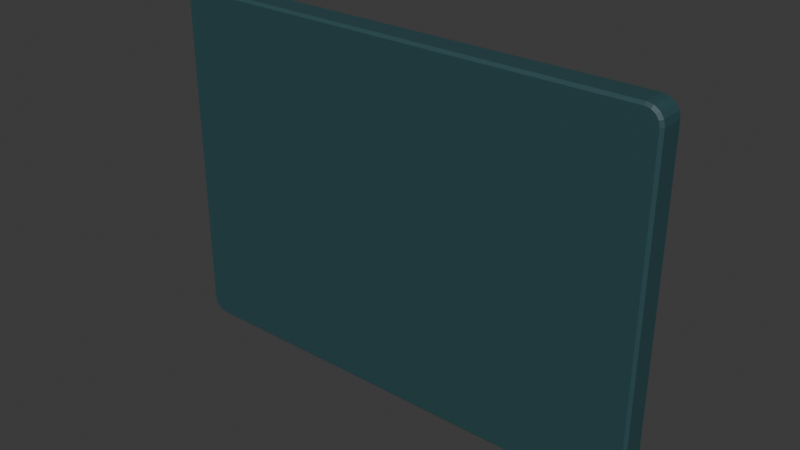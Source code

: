 # Source: d03_community_graphics_02.blend  (saved by Blender 5.2.45; exported with 4.5.12 LTS)
import bpy
from mathutils import Matrix  # noqa: F401  (used for matrix-valued properties, if any)

bpy.ops.wm.read_factory_settings(use_empty=True)
scene = bpy.context.scene
scene.name = 'Scene'

# ---- collections
col_collection = bpy.data.collections.new('Collection'); scene.collection.children.link(col_collection)
col_export_d03_community_graphics_02 = bpy.data.collections.new('export_d03_community_graphics_02'); scene.collection.children.link(col_export_d03_community_graphics_02)

# ---- images (referenced by path relative to the original .blend; pixels are not part of the script)
import os
ASSET_DIR = os.environ.get("B2B_ASSET_DIR", "")  # directory of the original .blend (textures are referenced by path, not embedded)
HERE = os.path.dirname(os.path.abspath(__file__))  # packed textures are extracted next to this script under _unpacked/

def load_image(name, relpath, width, height, colorspace="sRGB"):
    """Load a texture the original file referenced (path relative to the .blend, or extracted next to this script)."""
    p = next((c for c in (os.path.join(HERE, relpath), os.path.join(ASSET_DIR, relpath)) if relpath and os.path.exists(c)), "")
    if p:
        img = bpy.data.images.load(p, check_existing=True)
        img.name = name
    else:  # same state as the original file: an image datablock whose file is absent (Cycles renders it pink)
        img = bpy.data.images.new(name, width, height)
        img.source = "FILE"
        img.filepath = "//" + (relpath or name)
    img.colorspace_settings.name = colorspace
    return img
img_entrance_01_albedo_png = load_image('entrance_01_albedo.png', 'entrance_01_albedo.png', 1024, 1024, 'sRGB')

# ---- materials (node trees are filled in below, after node groups)
mat_entrance_number_face = bpy.data.materials.new('entrance_number_face')
mat_entrance_number_face.use_backface_culling = True
mat_entrance_number_face.diffuse_color = (0.09759, 0.2051, 0.2016, 1.0)
mat_entrance_plaque_edge = bpy.data.materials.new('entrance_plaque_edge')
mat_entrance_plaque_edge.use_backface_culling = True
mat_entrance_plaque_edge.diffuse_color = (0.02217, 0.07036, 0.08022, 1.0)

# ---- material node trees
mat_entrance_number_face.use_nodes = True; mat_entrance_number_face.node_tree.nodes.clear()
_N = mat_entrance_number_face.node_tree.nodes; _L = mat_entrance_number_face.node_tree.links
n0 = _N.new('ShaderNodeBsdfPrincipled'); n0.name = 'Principled BSDF'; n0.location = (-200, 100)
n0.inputs[2].default_value = 0.84
n0.inputs[10].default_value = 0.005
n1 = _N.new('ShaderNodeOutputMaterial'); n1.name = 'Material Output'; n1.location = (200, 100)
n2 = _N.new('ShaderNodeTexImage'); n2.name = 'CommittedAlbedo'; n2.location = (0, 0)
n2.image = img_entrance_01_albedo_png
n2.extension = 'EXTEND'
_L.new(n0.outputs[0], n1.inputs[0])
_L.new(n2.outputs[0], n0.inputs[0])
n1.is_active_output = True
mat_entrance_plaque_edge.use_nodes = True; mat_entrance_plaque_edge.node_tree.nodes.clear()
_N = mat_entrance_plaque_edge.node_tree.nodes; _L = mat_entrance_plaque_edge.node_tree.links
n0 = _N.new('ShaderNodeBsdfPrincipled'); n0.name = 'Principled BSDF'; n0.location = (-200, 100)
n0.inputs[0].default_value = (0.02217, 0.07036, 0.08022, 1.0)
n0.inputs[2].default_value = 0.6
n0.inputs[10].default_value = 0.005
n1 = _N.new('ShaderNodeOutputMaterial'); n1.name = 'Material Output'; n1.location = (200, 100)
_L.new(n0.outputs[0], n1.inputs[0])
n1.is_active_output = True

# ---- world
world_world = bpy.data.worlds.new('World'); scene.world = world_world
world_world.use_nodes = True; world_world.node_tree.nodes.clear()
_N = world_world.node_tree.nodes; _L = world_world.node_tree.links
n0 = _N.new('ShaderNodeOutputWorld'); n0.name = 'World Output'; n0.location = (200, 100)
n1 = _N.new('ShaderNodeBackground'); n1.name = 'Background'; n1.location = (-200, 100)
n1.inputs[0].default_value = (0.05088, 0.05088, 0.05088, 1.0)
_L.new(n1.outputs[0], n0.inputs[0])
n0.is_active_output = True
world_world.color = (0.05088, 0.05088, 0.05088)
world_world.sun_shadow_jitter_overblur = 0.0

# ---- meshes
me_cube_001 = bpy.data.meshes.new('Cube.001')
me_cube_001.from_pydata([(-0.5, -0.5, -0.5), (-0.5, -0.5, 0.5), (-0.5, 0.5, -0.5), (-0.5, 0.5, 0.5), (0.5, -0.5, -0.5), (0.5, -0.5, 0.5), (0.5, 0.5, -0.5), (0.5, 0.5, 0.5)], [], [(0, 1, 3, 2), (2, 3, 7, 6), (6, 7, 5, 4), (4, 5, 1, 0), (2, 6, 4, 0), (7, 3, 1, 5)])
_uv = me_cube_001.uv_layers.new(name='UVMap')
_uv.uv.foreach_set('vector', [0.375, 0.0, 0.625, 0.0, 0.625, 0.25, 0.375, 0.25, 0.375, 0.25, 0.625, 0.25, 0.625, 0.5, 0.375, 0.5, 0.375, 0.5, 0.625, 0.5, 0.625, 0.75, 0.375, 0.75, 0.375, 0.75, 0.625, 0.75, 0.625, 1.0, 0.375, 1.0, 0.125, 0.5, 0.375, 0.5, 0.375, 0.75, 0.125, 0.75, 0.625, 0.5, 0.875, 0.5, 0.875, 0.75, 0.625, 0.75])
me_cube_001.update()
me_d03communitygraphics02_geometry = bpy.data.meshes.new('D03CommunityGraphics02_Geometry')
me_d03communitygraphics02_geometry.from_pydata([(0.277, 0.0, 0.182), (0.2759, 0.0, 0.1877), (0.2726, 0.0, 0.1926), (0.2677, 0.0, 0.1959), (0.262, 0.0, 0.197), (-0.262, 0.0, 0.197), (-0.2677, 0.0, 0.1959), (-0.2726, 0.0, 0.1926), (-0.2759, 0.0, 0.1877), (-0.277, 0.0, 0.182), (-0.277, 0.0, -0.182), (-0.2759, 0.0, -0.1877), (-0.2726, 0.0, -0.1926), (-0.2677, 0.0, -0.1959), (-0.262, 0.0, -0.197), (0.262, 0.0, -0.197), (0.2677, 0.0, -0.1959), (0.2726, 0.0, -0.1926), (0.2759, 0.0, -0.1877), (0.277, 0.0, -0.182), (0.28, 0.003, 0.182), (0.2786, 0.003, 0.1889), (0.2747, 0.003, 0.1947), (0.2689, 0.003, 0.1986), (0.262, 0.003, 0.2), (-0.262, 0.003, 0.2), (-0.2689, 0.003, 0.1986), (-0.2747, 0.003, 0.1947), (-0.2786, 0.003, 0.1889), (-0.28, 0.003, 0.182), (-0.28, 0.003, -0.182), (-0.2786, 0.003, -0.1889), (-0.2747, 0.003, -0.1947), (-0.2689, 0.003, -0.1986), (-0.262, 0.003, -0.2), (0.262, 0.003, -0.2), (0.2689, 0.003, -0.1986), (0.2747, 0.003, -0.1947), (0.2786, 0.003, -0.1889), (0.28, 0.003, -0.182), (0.28, 0.029, 0.182), (0.2786, 0.029, 0.1889), (0.2747, 0.029, 0.1947), (0.2689, 0.029, 0.1986), (0.262, 0.029, 0.2), (-0.262, 0.029, 0.2), (-0.2689, 0.029, 0.1986), (-0.2747, 0.029, 0.1947), (-0.2786, 0.029, 0.1889), (-0.28, 0.029, 0.182), (-0.28, 0.029, -0.182), (-0.2786, 0.029, -0.1889), (-0.2747, 0.029, -0.1947), (-0.2689, 0.029, -0.1986), (-0.262, 0.029, -0.2), (0.262, 0.029, -0.2), (0.2689, 0.029, -0.1986), (0.2747, 0.029, -0.1947), (0.2786, 0.029, -0.1889), (0.28, 0.029, -0.182), (0.277, 0.032, 0.182), (0.2759, 0.032, 0.1877), (0.2726, 0.032, 0.1926), (0.2677, 0.032, 0.1959), (0.262, 0.032, 0.197), (-0.262, 0.032, 0.197), (-0.2677, 0.032, 0.1959), (-0.2726, 0.032, 0.1926), (-0.2759, 0.032, 0.1877), (-0.277, 0.032, 0.182), (-0.277, 0.032, -0.182), (-0.2759, 0.032, -0.1877), (-0.2726, 0.032, -0.1926), (-0.2677, 0.032, -0.1959), (-0.262, 0.032, -0.197), (0.262, 0.032, -0.197), (0.2677, 0.032, -0.1959), (0.2726, 0.032, -0.1926), (0.2759, 0.032, -0.1877), (0.277, 0.032, -0.182)], [], [(0, 1, 2, 3, 4, 5, 6, 7, 8, 9, 10, 11, 12, 13, 14, 15, 16, 17, 18, 19), (0, 20, 21, 1), (1, 21, 22, 2), (2, 22, 23, 3), (3, 23, 24, 4), (4, 24, 25, 5), (5, 25, 26, 6), (6, 26, 27, 7), (7, 27, 28, 8), (8, 28, 29, 9), (9, 29, 30, 10), (10, 30, 31, 11), (11, 31, 32, 12), (12, 32, 33, 13), (13, 33, 34, 14), (14, 34, 35, 15), (15, 35, 36, 16), (16, 36, 37, 17), (17, 37, 38, 18), (18, 38, 39, 19), (19, 39, 20, 0), (20, 40, 41, 21), (21, 41, 42, 22), (22, 42, 43, 23), (23, 43, 44, 24), (24, 44, 45, 25), (25, 45, 46, 26), (26, 46, 47, 27), (27, 47, 48, 28), (28, 48, 49, 29), (29, 49, 50, 30), (30, 50, 51, 31), (31, 51, 52, 32), (32, 52, 53, 33), (33, 53, 54, 34), (34, 54, 55, 35), (35, 55, 56, 36), (36, 56, 57, 37), (37, 57, 58, 38), (38, 58, 59, 39), (39, 59, 40, 20), (40, 60, 61, 41), (41, 61, 62, 42), (42, 62, 63, 43), (43, 63, 64, 44), (44, 64, 65, 45), (45, 65, 66, 46), (46, 66, 67, 47), (47, 67, 68, 48), (48, 68, 69, 49), (49, 69, 70, 50), (50, 70, 71, 51), (51, 71, 72, 52), (52, 72, 73, 53), (53, 73, 74, 54), (54, 74, 75, 55), (55, 75, 76, 56), (56, 76, 77, 57), (57, 77, 78, 58), (58, 78, 79, 59), (59, 79, 60, 40), (79, 78, 77, 76, 75, 74, 73, 72, 71, 70, 69, 68, 67, 66, 65, 64, 63, 62, 61, 60)])
me_d03communitygraphics02_geometry.polygons.foreach_set('material_index', [1, 1, 1, 1, 1, 1, 1, 1, 1, 1, 1, 1, 1, 1, 1, 1, 1, 1, 1, 1, 1, 1, 1, 1, 1, 1, 1, 1, 1, 1, 1, 1, 1, 1, 1, 1, 1, 1, 1, 1, 1, 1, 1, 1, 1, 1, 1, 1, 1, 1, 1, 1, 1, 1, 1, 1, 1, 1, 1, 1, 1, 0])
_uv = me_d03communitygraphics02_geometry.uv_layers.new(name='UVMap')
_uv.uv.foreach_set('vector', [0.005357, 0.955, 0.007396, 0.9694, 0.0132, 0.9815, 0.02189, 0.9896, 0.03214, 0.9925, 0.9679, 0.9925, 0.9781, 0.9896, 0.9868, 0.9815, 0.9926, 0.9694, 0.9946, 0.955, 0.9946, 0.045, 0.9926, 0.03065, 0.9868, 0.01848, 0.9781, 0.01035, 0.9679, 0.0075, 0.03214, 0.0075, 0.02189, 0.01035, 0.0132, 0.01848, 0.007396, 0.03065, 0.005357, 0.045, 0.005357, 0.955, -2.129e-09, 0.955, 0.002447, 0.9722, 0.007396, 0.9694, 0.007396, 0.9694, 0.002447, 0.9722, 0.009414, 0.9868, 0.0132, 0.9815, 0.0132, 0.9815, 0.009414, 0.9868, 0.01984, 0.9966, 0.02189, 0.9896, 0.02189, 0.9896, 0.01984, 0.9966, 0.03214, 1.0, 0.03214, 0.9925, 0.03214, 0.9925, 0.03214, 1.0, 0.9679, 1.0, 0.9679, 0.9925, 0.9679, 0.9925, 0.9679, 1.0, 0.9802, 0.9966, 0.9781, 0.9896, 0.9781, 0.9896, 0.9802, 0.9966, 0.9906, 0.9868, 0.9868, 0.9815, 0.9868, 0.9815, 0.9906, 0.9868, 0.9976, 0.9722, 0.9926, 0.9694, 0.9926, 0.9694, 0.9976, 0.9722, 1.0, 0.955, 0.9946, 0.955, 0.9946, 0.955, 1.0, 0.955, 1.0, 0.045, 0.9946, 0.045, 0.9946, 0.045, 1.0, 0.045, 0.9976, 0.02778, 0.9926, 0.03065, 0.9926, 0.03065, 0.9976, 0.02778, 0.9906, 0.01318, 0.9868, 0.01848, 0.9868, 0.01848, 0.9906, 0.01318, 0.9802, 0.003425, 0.9781, 0.01035, 0.9781, 0.01035, 0.9802, 0.003425, 0.9679, -7.451e-09, 0.9679, 0.0075, 0.9679, 0.0075, 0.9679, -7.451e-09, 0.03214, -7.451e-09, 0.03214, 0.0075, 0.03214, 0.0075, 0.03214, -7.451e-09, 0.01984, 0.003425, 0.02189, 0.01035, 0.02189, 0.01035, 0.01984, 0.003425, 0.009414, 0.01318, 0.0132, 0.01848, 0.0132, 0.01848, 0.009414, 0.01318, 0.002447, 0.02778, 0.007396, 0.03065, 0.007396, 0.03065, 0.002447, 0.02778, -2.129e-09, 0.045, 0.005357, 0.045, 0.005357, 0.045, -2.129e-09, 0.045, -2.129e-09, 0.955, 0.005357, 0.955, -2.129e-09, 0.955, -2.129e-09, 0.955, 0.002447, 0.9722, 0.002447, 0.9722, 0.002447, 0.9722, 0.002447, 0.9722, 0.009414, 0.9868, 0.009414, 0.9868, 0.009414, 0.9868, 0.009414, 0.9868, 0.01984, 0.9966, 0.01984, 0.9966, 0.01984, 0.9966, 0.01984, 0.9966, 0.03214, 1.0, 0.03214, 1.0, 0.03214, 1.0, 0.03214, 1.0, 0.9679, 1.0, 0.9679, 1.0, 0.9679, 1.0, 0.9679, 1.0, 0.9802, 0.9966, 0.9802, 0.9966, 0.9802, 0.9966, 0.9802, 0.9966, 0.9906, 0.9868, 0.9906, 0.9868, 0.9906, 0.9868, 0.9906, 0.9868, 0.9976, 0.9722, 0.9976, 0.9722, 0.9976, 0.9722, 0.9976, 0.9722, 1.0, 0.955, 1.0, 0.955, 1.0, 0.955, 1.0, 0.955, 1.0, 0.045, 1.0, 0.045, 1.0, 0.045, 1.0, 0.045, 0.9976, 0.02778, 0.9976, 0.02778, 0.9976, 0.02778, 0.9976, 0.02778, 0.9906, 0.01318, 0.9906, 0.01318, 0.9906, 0.01318, 0.9906, 0.01318, 0.9802, 0.003425, 0.9802, 0.003425, 0.9802, 0.003425, 0.9802, 0.003425, 0.9679, -7.451e-09, 0.9679, -7.451e-09, 0.9679, -7.451e-09, 0.9679, -7.451e-09, 0.03214, -7.451e-09, 0.03214, -7.451e-09, 0.03214, -7.451e-09, 0.03214, -7.451e-09, 0.01984, 0.003425, 0.01984, 0.003425, 0.01984, 0.003425, 0.01984, 0.003425, 0.009414, 0.01318, 0.009414, 0.01318, 0.009414, 0.01318, 0.009414, 0.01318, 0.002447, 0.02778, 0.002447, 0.02778, 0.002447, 0.02778, 0.002447, 0.02778, -2.129e-09, 0.045, -2.129e-09, 0.045, -2.129e-09, 0.045, -2.129e-09, 0.045, -2.129e-09, 0.955, -2.129e-09, 0.955, -2.129e-09, 0.955, 0.005357, 0.955, 0.007396, 0.9694, 0.002447, 0.9722, 0.002447, 0.9722, 0.007396, 0.9694, 0.0132, 0.9815, 0.009414, 0.9868, 0.009414, 0.9868, 0.0132, 0.9815, 0.02189, 0.9896, 0.01984, 0.9966, 0.01984, 0.9966, 0.02189, 0.9896, 0.03214, 0.9925, 0.03214, 1.0, 0.03214, 1.0, 0.03214, 0.9925, 0.9679, 0.9925, 0.9679, 1.0, 0.9679, 1.0, 0.9679, 0.9925, 0.9781, 0.9896, 0.9802, 0.9966, 0.9802, 0.9966, 0.9781, 0.9896, 0.9868, 0.9815, 0.9906, 0.9868, 0.9906, 0.9868, 0.9868, 0.9815, 0.9926, 0.9694, 0.9976, 0.9722, 0.9976, 0.9722, 0.9926, 0.9694, 0.9946, 0.955, 1.0, 0.955, 1.0, 0.955, 0.9946, 0.955, 0.9946, 0.045, 1.0, 0.045, 1.0, 0.045, 0.9946, 0.045, 0.9926, 0.03065, 0.9976, 0.02778, 0.9976, 0.02778, 0.9926, 0.03065, 0.9868, 0.01848, 0.9906, 0.01318, 0.9906, 0.01318, 0.9868, 0.01848, 0.9781, 0.01035, 0.9802, 0.003425, 0.9802, 0.003425, 0.9781, 0.01035, 0.9679, 0.0075, 0.9679, -7.451e-09, 0.9679, -7.451e-09, 0.9679, 0.0075, 0.03214, 0.0075, 0.03214, -7.451e-09, 0.03214, -7.451e-09, 0.03214, 0.0075, 0.02189, 0.01035, 0.01984, 0.003425, 0.01984, 0.003425, 0.02189, 0.01035, 0.0132, 0.01848, 0.009414, 0.01318, 0.009414, 0.01318, 0.0132, 0.01848, 0.007396, 0.03065, 0.002447, 0.02778, 0.002447, 0.02778, 0.007396, 0.03065, 0.005357, 0.045, -2.129e-09, 0.045, -2.129e-09, 0.045, 0.005357, 0.045, 0.005357, 0.955, -2.129e-09, 0.955, 0.005357, 0.045, 0.007396, 0.03065, 0.0132, 0.01848, 0.02189, 0.01035, 0.03214, 0.0075, 0.9679, 0.0075, 0.9781, 0.01035, 0.9868, 0.01848, 0.9926, 0.03065, 0.9946, 0.045, 0.9946, 0.955, 0.9926, 0.9694, 0.9868, 0.9815, 0.9781, 0.9896, 0.9679, 0.9925, 0.03214, 0.9925, 0.02189, 0.9896, 0.0132, 0.9815, 0.007396, 0.9694, 0.005357, 0.955])
me_d03communitygraphics02_geometry.materials.append(mat_entrance_number_face)
me_d03communitygraphics02_geometry.materials.append(mat_entrance_plaque_edge)
me_d03communitygraphics02_geometry.update()

# ---- objects
ob_studio_one_metre_reference = bpy.data.objects.new('STUDIO_one_metre_reference', me_cube_001)
ob_d03communitygraphics02 = bpy.data.objects.new('D03CommunityGraphics02', None)
ob_d03communitygraphics02_mesh = bpy.data.objects.new('D03CommunityGraphics02_Mesh', me_d03communitygraphics02_geometry)

# ---- transforms, parenting, visibility, modifiers, constraints
ob_studio_one_metre_reference.location = (2.0, 0.0, 0.5)
ob_studio_one_metre_reference.hide_render = True
ob_d03communitygraphics02.location = (0.0, 0.0, 0.0)
ob_d03communitygraphics02_mesh.parent = ob_d03communitygraphics02
ob_d03communitygraphics02_mesh.location = (0.0, 0.0, 0.0)

# ---- collection membership
col_collection.objects.link(ob_studio_one_metre_reference)
col_export_d03_community_graphics_02.objects.link(ob_d03communitygraphics02)
col_export_d03_community_graphics_02.objects.link(ob_d03communitygraphics02_mesh)

# ---- scene / render settings (as saved in the file)
scene.frame_start = 1; scene.frame_end = 250; scene.frame_set(1)
scene.render.engine = 'BLENDER_EEVEE_NEXT'
scene.render.bake_bias = 0.0
scene.render.bake_samples = 0
scene.render.compositor_device = 'GPU'
scene.eevee.use_volume_custom_range = False
scene.eevee.fast_gi_thickness_near = 0.1
scene.eevee.fast_gi_thickness_far = 0.0
scene.eevee.ray_tracing_options.screen_trace_thickness = 0.1
bpy.context.view_layer.update()

# ---- added for rendering (the .blend has no active camera and no usable light): camera, sun
cam_auto = bpy.data.cameras.new('AutoCamera')
cam_auto.lens = 50.0
cam_auto.sensor_width = 36.0
cam_auto.clip_end = 1000.0
ob_auto_camera = bpy.data.objects.new('AutoCamera', cam_auto)
scene.collection.objects.link(ob_auto_camera)
ob_auto_camera.location = (0.637415, -0.748898, 0.509932)
ob_auto_camera.rotation_euler = (1.09748, -7.21219e-08, 0.694738)
scene.camera = ob_auto_camera
light_auto_sun = bpy.data.lights.new('AutoSun', 'SUN')
light_auto_sun.energy = 3.0
light_auto_sun.angle = 0.0523599
ob_auto_sun = bpy.data.objects.new('AutoSun', light_auto_sun)
scene.collection.objects.link(ob_auto_sun)
ob_auto_sun.rotation_euler = (0.872665, 0.174533, 0.523599)
bpy.context.view_layer.update()
